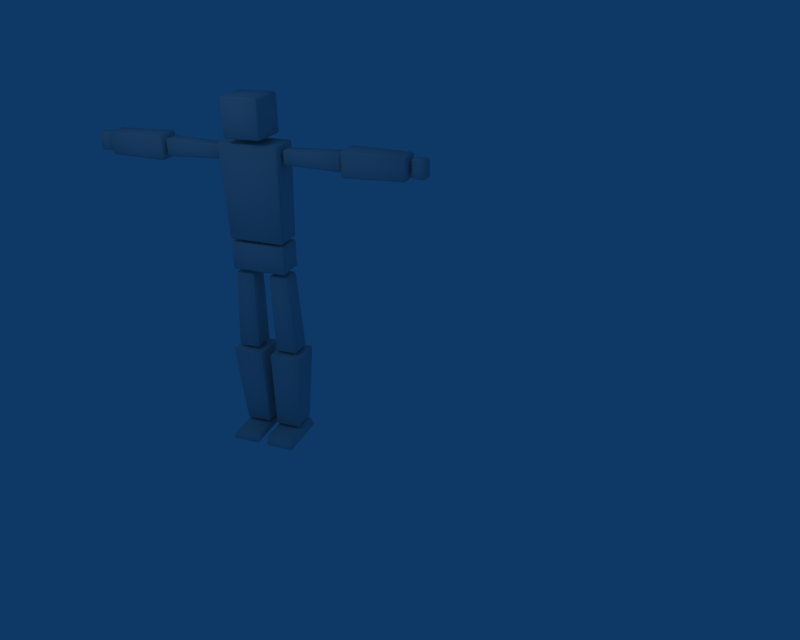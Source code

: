# Source: robot.blend  (saved by Blender 2.58.1; exported with 4.5.12 LTS)
import bpy
from mathutils import Matrix  # noqa: F401  (used for matrix-valued properties, if any)

bpy.ops.wm.read_factory_settings(use_empty=True)
scene = bpy.context.scene
scene.name = 'Scene'

# ---- collections
col_collection_1 = bpy.data.collections.new('Collection 1'); scene.collection.children.link(col_collection_1)

# ---- materials (node trees are filled in below, after node groups)
mat_material = bpy.data.materials.new('Material')
mat_material.alpha_threshold = 0.0
mat_material.roughness = 0.5
mat_material.line_color = (0.0, 0.0, 0.0, 1.0)

# ---- material node trees

# ---- world
world_world = bpy.data.worlds.new('World'); scene.world = world_world
world_world.color = (0.05656, 0.2208, 0.4)
world_world.use_sun_shadow = False
world_world.sun_shadow_jitter_overblur = 0.0
world_world.cycles.sampling_method = 'MANUAL'
world_world.cycles.sample_map_resolution = 256

# ---- cameras
cam_camera = bpy.data.cameras.new('Camera')
cam_camera.passepartout_alpha = 0.2
cam_camera.clip_end = 100.0
cam_camera.lens = 35.0
cam_camera.ortho_scale = 7.314
cam_camera.show_passepartout = False
cam_camera.show_safe_areas = True
cam_camera.dof.focus_distance = 0.0
cam_camera.dof.aperture_fstop = 128.0

# ---- lights
light_spot = bpy.data.lights.new('Spot', 'POINT')
light_spot.transmission_factor = 0.0
light_spot.cutoff_distance = 30.0
light_spot.energy = 100.0
light_spot.shadow_buffer_clip_start = 1.001
light_spot.shadow_soft_size = 1.0
light_spot.shadow_maximum_resolution = 0.006
light_spot.use_absolute_resolution = True
light_spot.cycles.use_multiple_importance_sampling = False

# ---- meshes
me_cube = bpy.data.meshes.new('Cube')
me_cube.from_pydata([(-0.07508, 0.1415, -2.568), (-0.07508, -0.1799, -2.568), (-0.3964, -0.1799, -2.568), (-0.3964, 0.1415, -2.568), (-0.08732, 0.1676, -1.408), (-0.4906, 0.1676, -1.408), (-0.4906, -0.2356, -1.408), (-0.08732, -0.2356, -1.408), (-0.05435, 0.142, -2.547), (-0.06615, 0.1671, -1.429), (-0.06615, -0.2346, -1.429), (-0.05435, -0.1809, -2.547), (-0.07531, -0.2018, -2.548), (-0.0871, -0.2556, -1.429), (-0.4888, -0.2556, -1.429), (-0.3981, -0.2018, -2.548), (-0.4191, -0.1809, -2.548), (-0.5098, -0.2346, -1.429), (-0.5098, 0.1671, -1.429), (-0.4191, 0.142, -2.548), (-0.0871, 0.1881, -1.429), (-0.07531, 0.1629, -2.547), (-0.3981, 0.1629, -2.547), (-0.4888, 0.1881, -1.429), (-0.4507, 0.5035, -2.707), (-0.4036, 0.4509, -2.612), (-0.07629, 0.4509, -2.612), (-0.08242, 0.5035, -2.707), (-0.0764, -0.2073, -2.613), (-0.4041, -0.2073, -2.613), (-0.4497, -0.2375, -2.706), (-0.08233, -0.2375, -2.706), (-0.05547, 0.4284, -2.614), (-0.05547, -0.1856, -2.614), (-0.06127, -0.2151, -2.705), (-0.06127, 0.4782, -2.705), (-0.08356, 0.4926, -2.726), (-0.08356, -0.223, -2.726), (-0.4616, -0.223, -2.726), (-0.4616, 0.4926, -2.726), (-0.4733, 0.4799, -2.707), (-0.4733, -0.216, -2.707), (-0.4267, -0.1851, -2.612), (-0.4267, 0.4278, -2.612), (-0.3964, 0.4198, -2.593), (-0.3964, -0.1799, -2.593), (-0.07508, -0.1799, -2.593), (-0.07508, 0.4198, -2.593), (-0.4231, 0.1219, -1.354), (-0.3647, 0.1013, -0.2728), (-0.1359, 0.1013, -0.2728), (-0.1533, 0.1219, -1.354), (-0.1359, -0.1695, -0.2728), (-0.3647, -0.1695, -0.2728), (-0.4231, -0.1899, -1.354), (-0.1533, -0.1899, -1.354), (-0.1149, 0.08034, -0.2728), (-0.1149, -0.1485, -0.2728), (-0.1323, -0.169, -1.354), (-0.1323, 0.101, -1.354), (-0.1536, 0.1014, -1.375), (-0.1536, -0.1694, -1.375), (-0.4243, -0.1694, -1.375), (-0.4243, 0.1014, -1.375), (-0.4441, 0.101, -1.354), (-0.4441, -0.169, -1.354), (-0.3857, -0.1485, -0.2728), (-0.3857, 0.08034, -0.2728), (-0.3636, 0.07994, -0.2519), (-0.3636, -0.1481, -0.2519), (-0.1356, -0.1481, -0.2519), (-0.1356, 0.07994, -0.2519), (-0.3652, 0.1575, -0.1706), (-0.3652, 0.1575, 0.1719), (0.3617, 0.1575, 0.1719), (0.3617, 0.1575, -0.1706), (0.3617, -0.2263, 0.1719), (-0.3652, -0.2263, 0.1719), (-0.3652, -0.2263, -0.1706), (0.3617, -0.2263, -0.1706), (0.3826, 0.1365, 0.1719), (0.3826, -0.2053, 0.1719), (0.3826, -0.2053, -0.1706), (0.3826, 0.1365, -0.1706), (0.3617, 0.1365, -0.1916), (0.3617, -0.2053, -0.1916), (-0.3652, -0.2053, -0.1916), (-0.3652, 0.1365, -0.1916), (-0.3862, 0.1365, -0.1706), (-0.3862, -0.2053, -0.1706), (-0.3862, -0.2053, 0.1719), (-0.3862, 0.1365, 0.1719), (-0.3652, 0.1365, 0.1928), (-0.3652, -0.2053, 0.1928), (0.3617, -0.2053, 0.1928), (0.3617, 0.1365, 0.1928), (-0.3658, 0.1542, 0.2522), (-0.4003, 0.1712, 1.497), (0.3966, 0.1712, 1.497), (0.3622, 0.1542, 0.2522), (0.3966, -0.2483, 1.497), (-0.4003, -0.2483, 1.497), (-0.3658, -0.2308, 0.2522), (0.3622, -0.2308, 0.2522), (0.4176, 0.1502, 1.497), (0.4176, -0.2273, 1.497), (0.3832, -0.2098, 0.2522), (0.3832, 0.1333, 0.2522), (0.3617, 0.133, 0.2313), (0.3617, -0.2095, 0.2313), (-0.3652, -0.2095, 0.2313), (-0.3652, 0.133, 0.2313), (-0.3868, 0.1333, 0.2522), (-0.3868, -0.2098, 0.2522), (-0.4213, -0.2273, 1.497), (-0.4213, 0.1502, 1.497), (-0.4009, 0.1505, 1.518), (-0.4009, -0.2276, 1.518), (0.3972, -0.2276, 1.518), (0.3972, 0.1505, 1.518), (0.1357, 0.07994, -0.2519), (0.1357, -0.1481, -0.2519), (0.3638, -0.1481, -0.2519), (0.3638, 0.07994, -0.2519), (0.1326, 0.101, -1.354), (0.1326, -0.169, -1.354), (0.1151, -0.1485, -0.2728), (0.1151, 0.08034, -0.2728), (0.4247, 0.1014, -1.375), (0.4247, -0.1694, -1.375), (0.1539, -0.1694, -1.375), (0.1539, 0.1014, -1.375), (0.3859, 0.08034, -0.2728), (0.3859, -0.1485, -0.2728), (0.4445, -0.169, -1.354), (0.4445, 0.101, -1.354), (0.3649, -0.1695, -0.2728), (0.1361, -0.1695, -0.2728), (0.1536, -0.1899, -1.354), (0.4235, -0.1899, -1.354), (0.1536, 0.1219, -1.354), (0.1361, 0.1013, -0.2728), (0.3649, 0.1013, -0.2728), (0.4235, 0.1219, -1.354), (0.07544, 0.4198, -2.593), (0.07544, -0.1799, -2.593), (0.3968, -0.1799, -2.593), (0.3968, 0.4198, -2.593), (0.06162, 0.4782, -2.705), (0.06162, -0.2151, -2.705), (0.05582, -0.1856, -2.614), (0.05582, 0.4284, -2.614), (0.462, 0.4926, -2.726), (0.462, -0.223, -2.726), (0.08392, -0.223, -2.726), (0.08392, 0.4926, -2.726), (0.427, 0.4278, -2.612), (0.427, -0.1851, -2.612), (0.4737, -0.216, -2.707), (0.4737, 0.4799, -2.707), (0.4044, -0.2073, -2.613), (0.07676, -0.2073, -2.613), (0.08268, -0.2375, -2.706), (0.45, -0.2375, -2.706), (0.08278, 0.5035, -2.707), (0.07665, 0.4509, -2.612), (0.404, 0.4509, -2.612), (0.4511, 0.5035, -2.707), (0.4892, 0.1881, -1.429), (0.3984, 0.1629, -2.547), (0.07566, 0.1629, -2.547), (0.08746, 0.1881, -1.429), (0.05471, -0.1809, -2.547), (0.0665, -0.2346, -1.429), (0.0665, 0.1671, -1.429), (0.05471, 0.142, -2.547), (0.3984, -0.2018, -2.548), (0.4892, -0.2556, -1.429), (0.08746, -0.2556, -1.429), (0.07566, -0.2018, -2.548), (0.4195, 0.142, -2.548), (0.5102, 0.1671, -1.429), (0.5102, -0.2346, -1.429), (0.4195, -0.1809, -2.548), (0.4909, 0.1676, -1.408), (0.08768, 0.1676, -1.408), (0.08768, -0.2356, -1.408), (0.4909, -0.2356, -1.408), (0.3968, 0.1415, -2.568), (0.3968, -0.1799, -2.568), (0.07544, -0.1799, -2.568), (0.07544, 0.1415, -2.568), (-0.4499, 0.05873, 1.439), (-0.4499, -0.0849, 1.439), (-0.4499, -0.0849, 1.295), (-0.4499, 0.05873, 1.295), (-1.217, 0.08127, 1.482), (-1.217, -0.1074, 1.482), (-0.4708, -0.08551, 1.46), (-0.4708, 0.05934, 1.46), (-1.238, 0.08189, 1.272), (-1.238, -0.1081, 1.272), (-1.238, -0.1081, 1.462), (-1.238, 0.08189, 1.462), (-0.4708, 0.05934, 1.274), (-0.4708, -0.08551, 1.274), (-1.217, -0.1074, 1.252), (-1.217, 0.08127, 1.252), (-0.4708, -0.1065, 1.295), (-0.4708, -0.1065, 1.439), (-1.217, -0.1284, 1.461), (-1.217, -0.1284, 1.273), (-1.217, 0.1022, 1.461), (-0.4708, 0.0803, 1.439), (-0.4708, 0.0803, 1.295), (-1.217, 0.1022, 1.273), (-2.129, 0.04836, 1.466), (-2.129, -0.06426, 1.466), (-2.129, -0.06426, 1.268), (-2.129, 0.04836, 1.268), (-2.293, 0.04836, 1.487), (-2.293, -0.06426, 1.487), (-2.15, -0.06426, 1.487), (-2.15, 0.04836, 1.487), (-2.313, 0.04836, 1.268), (-2.313, -0.06426, 1.268), (-2.313, -0.06426, 1.466), (-2.313, 0.04836, 1.466), (-2.15, -0.08522, 1.268), (-2.15, -0.08522, 1.466), (-2.293, -0.08522, 1.466), (-2.293, -0.08522, 1.268), (-2.293, 0.06932, 1.466), (-2.15, 0.06932, 1.466), (-2.15, 0.06932, 1.268), (-2.293, 0.06932, 1.268), (-1.284, 0.1516, 1.223), (-2.068, 0.1372, 1.238), (-2.068, 0.1372, 1.496), (-1.284, 0.1516, 1.511), (-2.068, -0.1424, 1.517), (-1.284, -0.1568, 1.532), (-1.284, 0.1306, 1.532), (-2.068, 0.1162, 1.517), (-2.068, -0.1634, 1.238), (-1.284, -0.1778, 1.223), (-1.284, -0.1778, 1.511), (-2.068, -0.1634, 1.496), (-1.263, 0.131, 1.223), (-1.263, 0.131, 1.511), (-1.263, -0.1572, 1.511), (-1.263, -0.1572, 1.223), (-2.089, 0.1159, 1.238), (-2.089, -0.142, 1.238), (-2.089, -0.142, 1.496), (-2.089, 0.1159, 1.496), (2.09, 0.1159, 1.496), (2.09, -0.142, 1.496), (2.09, -0.142, 1.238), (2.09, 0.1159, 1.238), (1.264, 0.131, 1.511), (1.264, 0.131, 1.223), (1.264, -0.1572, 1.223), (1.264, -0.1572, 1.511), (2.07, -0.1634, 1.496), (1.285, -0.1778, 1.511), (1.285, -0.1778, 1.223), (2.07, -0.1634, 1.238), (2.07, -0.1424, 1.217), (1.285, -0.1568, 1.202), (1.285, 0.1306, 1.202), (2.07, 0.1162, 1.217), (1.285, 0.1516, 1.511), (2.07, 0.1372, 1.496), (2.07, 0.1372, 1.238), (1.285, 0.1516, 1.223), (2.294, 0.06932, 1.268), (2.151, 0.06932, 1.268), (2.151, 0.06932, 1.466), (2.294, 0.06932, 1.466), (2.151, -0.08522, 1.466), (2.151, -0.08522, 1.268), (2.294, -0.08522, 1.268), (2.294, -0.08522, 1.466), (2.315, 0.04836, 1.466), (2.315, -0.06426, 1.466), (2.315, -0.06426, 1.268), (2.315, 0.04836, 1.268), (2.294, 0.04836, 1.247), (2.294, -0.06426, 1.247), (2.151, -0.06426, 1.247), (2.151, 0.04836, 1.247), (2.13, 0.04836, 1.268), (2.13, -0.06426, 1.268), (2.13, -0.06426, 1.466), (2.13, 0.04836, 1.466), (1.219, 0.1022, 1.273), (0.4723, 0.0803, 1.295), (0.4723, 0.0803, 1.439), (1.219, 0.1022, 1.461), (0.4723, -0.1065, 1.439), (0.4723, -0.1065, 1.295), (1.219, -0.1284, 1.273), (1.219, -0.1284, 1.461), (0.4723, 0.05934, 1.46), (0.4723, -0.08551, 1.46), (1.219, -0.1074, 1.482), (1.219, 0.08127, 1.482), (1.239, 0.08189, 1.462), (1.239, -0.1081, 1.462), (1.239, -0.1081, 1.272), (1.239, 0.08189, 1.272), (1.219, 0.08127, 1.252), (1.219, -0.1074, 1.252), (0.4723, -0.08551, 1.274), (0.4723, 0.05934, 1.274), (0.4514, 0.05873, 1.295), (0.4514, -0.0849, 1.295), (0.4514, -0.0849, 1.439), (0.4514, 0.05873, 1.439), (-0.2354, 0.2626, 1.612), (-0.2354, 0.2626, 2.079), (0.2317, 0.2626, 2.079), (0.2317, 0.2626, 1.612), (0.2317, -0.2464, 2.079), (-0.2354, -0.2464, 2.079), (-0.2354, -0.2464, 1.612), (0.2317, -0.2464, 1.612), (0.2527, 0.2417, 2.079), (0.2527, -0.2254, 2.079), (0.2527, -0.2254, 1.612), (0.2527, 0.2417, 1.612), (0.2317, 0.2417, 1.591), (0.2317, -0.2254, 1.591), (-0.2354, -0.2254, 1.591), (-0.2354, 0.2417, 1.591), (-0.2563, 0.2417, 1.612), (-0.2563, -0.2254, 1.612), (-0.2563, -0.2254, 2.079), (-0.2563, 0.2417, 2.079), (-0.2354, 0.2417, 2.1), (-0.2354, -0.2254, 2.1), (0.2317, -0.2254, 2.1), (0.2317, 0.2417, 2.1), (-1.284, -0.1568, 1.202), (-2.068, -0.1424, 1.217), (-2.068, 0.1162, 1.217), (-1.284, 0.1306, 1.202), (-2.15, -0.06426, 1.247), (-2.293, -0.06426, 1.247), (-2.293, 0.04836, 1.247), (-2.15, 0.04836, 1.247), (2.07, 0.1162, 1.517), (1.285, 0.1306, 1.532), (1.285, -0.1568, 1.532), (2.07, -0.1424, 1.517), (2.151, 0.04836, 1.487), (2.151, -0.06426, 1.487), (2.294, -0.06426, 1.487), (2.294, 0.04836, 1.487)], [], [(0, 1, 2, 3), (6, 7, 4, 5), (10, 11, 8, 9), (14, 15, 12, 13), (18, 19, 16, 17), (22, 23, 20, 21), (26, 27, 24, 25), (30, 31, 28, 29), (34, 35, 32, 33), (38, 39, 36, 37), (42, 43, 40, 41), (46, 47, 44, 45), (50, 51, 48, 49), (54, 55, 52, 53), (58, 59, 56, 57), (62, 63, 60, 61), (66, 67, 64, 65), (70, 71, 68, 69), (74, 75, 72, 73), (78, 79, 76, 77), (82, 83, 80, 81), (86, 87, 84, 85), (90, 91, 88, 89), (94, 95, 92, 93), (98, 99, 96, 97), (102, 103, 100, 101), (106, 107, 104, 105), (110, 111, 108, 109), (114, 115, 112, 113), (118, 119, 116, 117), (122, 123, 120, 121), (126, 127, 124, 125), (130, 131, 128, 129), (134, 135, 132, 133), (138, 139, 136, 137), (142, 143, 140, 141), (146, 147, 144, 145), (150, 151, 148, 149), (154, 155, 152, 153), (158, 159, 156, 157), (162, 163, 160, 161), (166, 167, 164, 165), (170, 171, 168, 169), (174, 175, 172, 173), (178, 179, 176, 177), (182, 183, 180, 181), (186, 187, 184, 185), (190, 191, 188, 189), (194, 195, 192, 193), (198, 199, 196, 197), (202, 203, 200, 201), (206, 207, 204, 205), (210, 211, 208, 209), (214, 215, 212, 213), (218, 219, 216, 217), (222, 223, 220, 221), (226, 227, 224, 225), (230, 231, 228, 229), (234, 235, 232, 233), (238, 239, 236, 237), (242, 243, 240, 241), (246, 247, 244, 245), (250, 251, 248, 249), (254, 255, 252, 253), (258, 259, 256, 257), (262, 263, 260, 261), (266, 267, 264, 265), (270, 271, 268, 269), (274, 275, 272, 273), (278, 279, 276, 277), (282, 283, 280, 281), (286, 287, 284, 285), (290, 291, 288, 289), (294, 295, 292, 293), (298, 299, 296, 297), (302, 303, 300, 301), (306, 307, 304, 305), (310, 311, 308, 309), (314, 315, 312, 313), (318, 319, 316, 317), (322, 323, 320, 321), (326, 327, 324, 325), (330, 331, 328, 329), (334, 335, 332, 333), (338, 339, 336, 337), (342, 343, 340, 341), (346, 347, 344, 345), (350, 351, 348, 349), (354, 355, 352, 353), (358, 359, 356, 357), (0, 8, 11, 1), (15, 2, 1, 12), (21, 0, 3, 22), (19, 3, 2, 16), (23, 5, 4, 20), (5, 18, 17, 6), (7, 10, 9, 4), (6, 14, 13, 7), (20, 9, 8, 21), (10, 13, 12, 11), (14, 17, 16, 15), (18, 23, 22, 19), (43, 25, 24, 40), (25, 44, 47, 26), (39, 24, 27, 36), (35, 27, 26, 32), (45, 29, 28, 46), (29, 42, 41, 30), (31, 34, 33, 28), (30, 38, 37, 31), (46, 33, 32, 47), (34, 37, 36, 35), (38, 41, 40, 39), (42, 45, 44, 43), (67, 49, 48, 64), (49, 68, 71, 50), (63, 48, 51, 60), (59, 51, 50, 56), (69, 53, 52, 70), (53, 66, 65, 54), (55, 58, 57, 52), (54, 62, 61, 55), (70, 57, 56, 71), (58, 61, 60, 59), (62, 65, 64, 63), (66, 69, 68, 67), (91, 73, 72, 88), (73, 92, 95, 74), (87, 72, 75, 84), (83, 75, 74, 80), (93, 77, 76, 94), (77, 90, 89, 78), (79, 82, 81, 76), (78, 86, 85, 79), (94, 81, 80, 95), (82, 85, 84, 83), (86, 89, 88, 87), (90, 93, 92, 91), (115, 97, 96, 112), (97, 116, 119, 98), (111, 96, 99, 108), (107, 99, 98, 104), (117, 101, 100, 118), (101, 114, 113, 102), (103, 106, 105, 100), (102, 110, 109, 103), (118, 105, 104, 119), (106, 109, 108, 107), (110, 113, 112, 111), (114, 117, 116, 115), (120, 127, 126, 121), (136, 122, 121, 137), (123, 142, 141, 120), (132, 123, 122, 133), (124, 131, 130, 125), (125, 138, 137, 126), (140, 124, 127, 141), (128, 135, 134, 129), (129, 139, 138, 130), (143, 128, 131, 140), (133, 136, 139, 134), (142, 132, 135, 143), (144, 151, 150, 145), (160, 146, 145, 161), (147, 166, 165, 144), (156, 147, 146, 157), (148, 155, 154, 149), (149, 162, 161, 150), (164, 148, 151, 165), (152, 159, 158, 153), (153, 163, 162, 154), (167, 152, 155, 164), (157, 160, 163, 158), (166, 156, 159, 167), (180, 169, 168, 181), (169, 188, 191, 170), (184, 168, 171, 185), (170, 175, 174, 171), (172, 179, 178, 173), (173, 186, 185, 174), (190, 172, 175, 191), (176, 183, 182, 177), (177, 187, 186, 178), (189, 176, 179, 190), (181, 184, 187, 182), (188, 180, 183, 189), (192, 199, 198, 193), (208, 194, 193, 209), (195, 214, 213, 192), (204, 195, 194, 205), (196, 203, 202, 197), (197, 210, 209, 198), (212, 196, 199, 213), (200, 207, 206, 201), (201, 211, 210, 202), (215, 200, 203, 212), (205, 208, 211, 206), (214, 204, 207, 215), (216, 223, 222, 217), (228, 218, 217, 229), (219, 234, 233, 216), (351, 219, 218, 348), (220, 227, 226, 221), (221, 230, 229, 222), (232, 220, 223, 233), (224, 350, 349, 225), (225, 231, 230, 226), (235, 224, 227, 232), (348, 228, 231, 349), (234, 351, 350, 235), (346, 237, 236, 347), (237, 252, 255, 238), (248, 236, 239, 249), (238, 243, 242, 239), (240, 247, 246, 241), (241, 250, 249, 242), (254, 240, 243, 255), (244, 345, 344, 245), (245, 251, 250, 246), (253, 244, 247, 254), (347, 248, 251, 344), (252, 346, 345, 253), (355, 257, 256, 352), (267, 258, 257, 264), (259, 274, 273, 256), (271, 259, 258, 268), (275, 261, 260, 272), (261, 270, 269, 262), (263, 354, 353, 260), (262, 266, 265, 263), (354, 265, 264, 355), (266, 269, 268, 267), (270, 275, 274, 271), (272, 353, 352, 273), (291, 277, 276, 288), (277, 292, 295, 278), (287, 276, 279, 284), (359, 279, 278, 356), (293, 281, 280, 294), (281, 290, 289, 282), (283, 358, 357, 280), (282, 286, 285, 283), (358, 285, 284, 359), (286, 289, 288, 287), (290, 293, 292, 291), (294, 357, 356, 295), (315, 297, 296, 312), (297, 316, 319, 298), (311, 296, 299, 308), (307, 299, 298, 304), (317, 301, 300, 318), (301, 314, 313, 302), (303, 306, 305, 300), (302, 310, 309, 303), (318, 305, 304, 319), (306, 309, 308, 307), (310, 313, 312, 311), (314, 317, 316, 315), (339, 321, 320, 336), (321, 340, 343, 322), (335, 320, 323, 332), (331, 323, 322, 328), (341, 325, 324, 342), (325, 338, 337, 326), (327, 330, 329, 324), (326, 334, 333, 327), (342, 329, 328, 343), (330, 333, 332, 331), (334, 337, 336, 335), (338, 341, 340, 339), (0, 21, 8), (1, 11, 12), (2, 15, 16), (3, 19, 22), (4, 9, 20), (7, 13, 10), (6, 17, 14), (5, 23, 18), (26, 47, 32), (27, 35, 36), (24, 39, 40), (25, 43, 44), (28, 33, 46), (31, 37, 34), (30, 41, 38), (29, 45, 42), (50, 71, 56), (51, 59, 60), (48, 63, 64), (49, 67, 68), (52, 57, 70), (55, 61, 58), (54, 65, 62), (53, 69, 66), (74, 95, 80), (75, 83, 84), (72, 87, 88), (73, 91, 92), (76, 81, 94), (79, 85, 82), (78, 89, 86), (77, 93, 90), (98, 119, 104), (99, 107, 108), (96, 111, 112), (97, 115, 116), (100, 105, 118), (103, 109, 106), (102, 113, 110), (101, 117, 114), (121, 126, 137), (125, 130, 138), (129, 134, 139), (122, 136, 133), (120, 141, 127), (124, 140, 131), (128, 143, 135), (123, 132, 142), (145, 150, 161), (149, 154, 162), (153, 158, 163), (146, 160, 157), (144, 165, 151), (148, 164, 155), (152, 167, 159), (147, 156, 166), (171, 174, 185), (173, 178, 186), (177, 182, 187), (168, 184, 181), (170, 191, 175), (172, 190, 179), (176, 189, 183), (169, 180, 188), (193, 198, 209), (197, 202, 210), (201, 206, 211), (194, 208, 205), (192, 213, 199), (196, 212, 203), (200, 215, 207), (195, 204, 214), (217, 222, 229), (221, 226, 230), (225, 349, 231), (218, 228, 348), (216, 233, 223), (220, 232, 227), (224, 235, 350), (219, 351, 234), (239, 242, 249), (241, 246, 250), (245, 344, 251), (236, 248, 347), (238, 255, 243), (240, 254, 247), (244, 253, 345), (237, 346, 252), (256, 273, 352), (257, 355, 264), (258, 267, 268), (259, 271, 274), (260, 353, 272), (263, 265, 354), (262, 269, 266), (261, 275, 270), (278, 295, 356), (279, 359, 284), (276, 287, 288), (277, 291, 292), (280, 357, 294), (283, 285, 358), (282, 289, 286), (281, 293, 290), (298, 319, 304), (299, 307, 308), (296, 311, 312), (297, 315, 316), (300, 305, 318), (303, 309, 306), (302, 313, 310), (301, 317, 314), (322, 343, 328), (323, 331, 332), (320, 335, 336), (321, 339, 340), (324, 329, 342), (327, 333, 330), (326, 337, 334), (325, 341, 338)])
me_cube.polygons.foreach_set('use_smooth', [True] * 390)
me_cube.materials.append(mat_material)
me_cube.use_remesh_preserve_volume = False
me_cube.use_remesh_preserve_attributes = False
me_cube.use_mirror_vertex_groups = False
me_cube.update()
arm_armature = bpy.data.armatures.new('Armature')  # bones are not reproduced

# ---- objects
ob_armature = bpy.data.objects.new('Armature', arm_armature)
ob_cube = bpy.data.objects.new('Cube', me_cube)
ob_lamp = bpy.data.objects.new('Lamp', light_spot)
ob_camera = bpy.data.objects.new('Camera', cam_camera)

# ---- transforms, parenting, visibility, modifiers, constraints
ob_armature.location = (-0.006644, -1.008, -0.3664)
ob_armature.rotation_euler = (-1.571, -0.0, -3.142)
ob_armature.lock_rotations_4d = False
ob_armature.empty_display_type = 'ARROWS'
ob_armature.color = (0.0, 0.0, 0.0, 1.0)
ob_armature.show_in_front = True
ob_armature.lineart.crease_threshold = 0.0
ob_cube.parent = ob_armature
ob_cube.matrix_parent_inverse = Matrix(((-1.0, -1.509e-07, 0.0, -0.006644), (1.066e-14, -8.941e-08, -1.0, -0.3664), (1.51e-07, -1.0, 7.55e-08, -1.008), (0.0, 0.0, 0.0, 1.0)))
ob_cube.location = (-0.001792, -1.034, -0.0006133)
ob_cube.rotation_euler = (2.565e-12, -0.0, -3.142)
ob_cube.lock_rotations_4d = False
ob_cube.empty_display_type = 'ARROWS'
ob_cube.color = (0.0, 0.0, 0.0, 1.0)
ob_cube.lineart.crease_threshold = 0.0
_vg = ob_cube.vertex_groups.new(name='RightFoot')
_vg.add([144, 145, 146, 147, 148, 149, 150, 151, 152, 153, 154, 155, 156, 157, 158, 159, 160, 161, 162, 163, 164, 165, 166, 167], 1.0, 'REPLACE')
_vg = ob_cube.vertex_groups.new(name='RightShin')
_vg.add([168, 169, 170, 171, 172, 173, 174, 175, 176, 177, 178, 179, 180, 181, 182, 183, 184, 185, 186, 187, 188, 189, 190, 191], 1.0, 'REPLACE')
_vg = ob_cube.vertex_groups.new(name='RightThigh')
_vg.add([120, 121, 122, 123, 124, 125, 126, 127, 128, 129, 130, 131, 132, 133, 134, 135, 136, 137, 138, 139, 140, 141, 142, 143], 1.0, 'REPLACE')
_vg = ob_cube.vertex_groups.new(name='LeftFoot')
_vg.add([24, 25, 26, 27, 28, 29, 30, 31, 32, 33, 34, 35, 36, 37, 38, 39, 40, 41, 42, 43, 44, 45, 46, 47], 1.0, 'REPLACE')
_vg = ob_cube.vertex_groups.new(name='LeftShin')
_vg.add([0, 1, 2, 3, 4, 5, 6, 7, 8, 9, 10, 11, 12, 13, 14, 15, 16, 17, 18, 19, 20, 21, 22, 23], 1.0, 'REPLACE')
_vg = ob_cube.vertex_groups.new(name='LeftThigh')
_vg.add([48, 49, 50, 51, 52, 53, 54, 55, 56, 57, 58, 59, 60, 61, 62, 63, 64, 65, 66, 67, 68, 69, 70, 71], 1.0, 'REPLACE')
_vg = ob_cube.vertex_groups.new(name='Torso')
_vg.add([96, 97, 98, 99, 100, 101, 102, 103, 104, 105, 106, 107, 108, 109, 110, 111, 112, 113, 114, 115, 116, 117, 118, 119], 1.0, 'REPLACE')
_vg = ob_cube.vertex_groups.new(name='Head')
_vg.add([320, 321, 322, 323, 324, 325, 326, 327, 328, 329, 330, 331, 332, 333, 334, 335, 336, 337, 338, 339, 340, 341, 342, 343], 1.0, 'REPLACE')
_vg = ob_cube.vertex_groups.new(name='LeftShoulder')
_vg.add([192, 193, 194, 195, 196, 197, 198, 199, 200, 201, 202, 203, 204, 205, 206, 207, 208, 209, 210, 211, 212, 213, 214, 215], 1.0, 'REPLACE')
_vg = ob_cube.vertex_groups.new(name='LeftArm')
_vg.add([236, 237, 238, 239, 240, 241, 242, 243, 244, 245, 246, 247, 248, 249, 250, 251, 252, 253, 254, 255, 344, 345, 346, 347], 1.0, 'REPLACE')
_vg = ob_cube.vertex_groups.new(name='LeftHand')
_vg.add([216, 217, 218, 219, 220, 221, 222, 223, 224, 225, 226, 227, 228, 229, 230, 231, 232, 233, 234, 235, 348, 349, 350, 351], 1.0, 'REPLACE')
_vg = ob_cube.vertex_groups.new(name='RightShoulder')
_vg.add([296, 297, 298, 299, 300, 301, 302, 303, 304, 305, 306, 307, 308, 309, 310, 311, 312, 313, 314, 315, 316, 317, 318, 319], 1.0, 'REPLACE')
_vg = ob_cube.vertex_groups.new(name='RightArm')
_vg.add([256, 257, 258, 259, 260, 261, 262, 263, 264, 265, 266, 267, 268, 269, 270, 271, 272, 273, 274, 275, 352, 353, 354, 355], 1.0, 'REPLACE')
_vg = ob_cube.vertex_groups.new(name='RightHand')
_vg.add([276, 277, 278, 279, 280, 281, 282, 283, 284, 285, 286, 287, 288, 289, 290, 291, 292, 293, 294, 295, 356, 357, 358, 359], 1.0, 'REPLACE')
_vg = ob_cube.vertex_groups.new(name='Waist')
_vg.add([72, 73, 74, 75, 76, 77, 78, 79, 80, 81, 82, 83, 84, 85, 86, 87, 88, 89, 90, 91, 92, 93, 94, 95], 1.0, 'REPLACE')
_m = ob_cube.modifiers.new('Armature', 'ARMATURE')
_m.object = ob_armature
_m.use_bone_envelopes = True
ob_lamp.location = (-0.9878, -5.41, 5.456)
ob_lamp.rotation_euler = (0.6503, 0.05522, 1.866)
ob_lamp.lock_rotations_4d = False
ob_lamp.empty_display_type = 'ARROWS'
ob_lamp.color = (0.0, 0.0, 0.0, 0.0)
ob_lamp.lineart.crease_threshold = 0.0
ob_camera.location = (5.177, -9.406, 3.82)
ob_camera.rotation_euler = (1.109, 0.01082, 0.3636)
ob_camera.lock_rotations_4d = False
ob_camera.empty_display_type = 'ARROWS'
ob_camera.color = (0.0, 0.0, 0.0, 0.0)
ob_camera.display_type = 'WIRE'
ob_camera.lineart.crease_threshold = 0.0

# ---- collection membership
col_collection_1.objects.link(ob_armature)
col_collection_1.objects.link(ob_cube)
col_collection_1.objects.link(ob_lamp)
col_collection_1.objects.link(ob_camera)

# ---- scene / render settings (as saved in the file)
scene.camera = ob_camera
scene.frame_start = 1; scene.frame_end = 180; scene.frame_set(3)
scene.render.engine = 'BLENDER_EEVEE_NEXT'
scene.render.image_settings.color_mode = 'RGB'
scene.render.image_settings.quality = 50
scene.render.image_settings.compression = 50
scene.render.resolution_x = 640
scene.render.resolution_y = 512
scene.render.resolution_percentage = 50
scene.render.fps = 25
scene.render.dither_intensity = 0.0
scene.render.use_compositing = False
scene.render.use_sequencer = False
scene.render.bake_margin = 2
scene.render.bake_bias = 0.0
scene.render.use_stamp_time = False
scene.render.use_stamp_date = False
scene.render.use_stamp_frame = False
scene.render.use_stamp_camera = False
scene.render.use_stamp_scene = False
scene.render.use_stamp_filename = False
scene.render.use_stamp_render_time = False
scene.render.stamp_font_size = 0
scene.cycles.use_denoising = False
scene.cycles.samples = 10
scene.cycles.sampling_pattern = 'TABULATED_SOBOL'
scene.cycles.light_sampling_threshold = 0.0
scene.cycles.use_adaptive_sampling = False
scene.cycles.use_light_tree = False
scene.cycles.blur_glossy = 0.0
scene.cycles.volume_bounces = 1
scene.cycles.pixel_filter_type = 'GAUSSIAN'
scene.cycles.sample_clamp_indirect = 0.0
scene.view_settings.view_transform = 'Raw'
bpy.context.view_layer.update()
